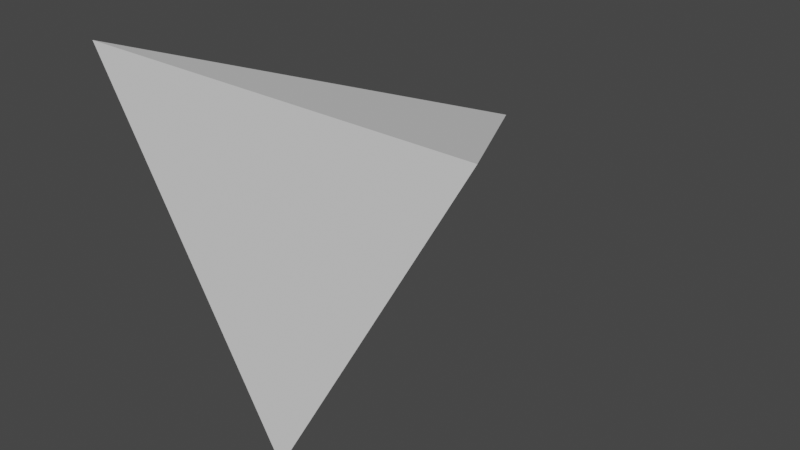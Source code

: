 # Source: dice_source.blend  (saved by Blender 2.80.75; exported with 4.5.12 LTS)
import bpy
from mathutils import Matrix  # noqa: F401  (used for matrix-valued properties, if any)

bpy.ops.wm.read_factory_settings(use_empty=True)
scene = bpy.context.scene
scene.name = 'Scene'

# ---- collections
col_collection = bpy.data.collections.new('Collection'); scene.collection.children.link(col_collection)

# ---- world
world_world = bpy.data.worlds.new('World'); scene.world = world_world
world_world.use_nodes = True; world_world.node_tree.nodes.clear()
_N = world_world.node_tree.nodes; _L = world_world.node_tree.links
n0 = _N.new('ShaderNodeOutputWorld'); n0.name = 'World Output'; n0.location = (300, 300)
n1 = _N.new('ShaderNodeBackground'); n1.name = 'Background'; n1.location = (10, 300)
n1.inputs[0].default_value = (0.05088, 0.05088, 0.05088, 1.0)
_L.new(n1.outputs[0], n0.inputs[0])
n0.is_active_output = True
world_world.color = (0.05088, 0.05088, 0.05088)
world_world.use_sun_shadow = False
world_world.sun_shadow_jitter_overblur = 0.0

# ---- meshes
me_cone_002 = bpy.data.meshes.new('Cone.002')
me_cone_002.from_pydata([(3.446e-08, -0.3535, -1.0), (0.866, -0.3535, 0.5), (-0.866, -0.3535, 0.5), (3.446e-08, 1.061, -3.891e-08)], [], [(0, 3, 1), (1, 3, 2), (2, 3, 0), (0, 1, 2)])
_uv = me_cone_002.uv_layers.new(name='UVMap')
_uv.uv.foreach_set('vector', [0.866, 0.5, 0.866, 0.9999, 0.433, 0.75, 0.433, 0.75, 9.304e-05, 0.5001, 0.433, 0.25, 0.433, 0.25, 0.8659, 9.304e-05, 0.866, 0.5, 0.866, 0.5, 0.433, 0.75, 0.433, 0.25])
me_cone_002.use_remesh_preserve_volume = False
me_cone_002.use_remesh_preserve_attributes = False
me_cone_002.use_mirror_vertex_groups = False
me_cone_002.update()

# ---- objects
ob_cone = bpy.data.objects.new('Cone', me_cone_002)

# ---- transforms, parenting, visibility, modifiers, constraints
ob_cone.location = (-8.382e-09, 0.0, 0.0)
ob_cone.lineart.crease_threshold = 0.0

# ---- collection membership
col_collection.objects.link(ob_cone)

# ---- scene / render settings (as saved in the file)
scene.frame_start = 1; scene.frame_end = 250; scene.frame_set(1)
scene.render.engine = 'BLENDER_EEVEE_NEXT'
scene.cycles.use_denoising = False
scene.cycles.samples = 128
scene.cycles.sampling_pattern = 'TABULATED_SOBOL'
scene.cycles.use_adaptive_sampling = False
scene.cycles.use_light_tree = False
scene.view_settings.view_transform = 'Filmic'
bpy.context.view_layer.update()

# ---- added for rendering (the .blend has no active camera and no usable light): camera, sun
cam_auto = bpy.data.cameras.new('AutoCamera')
cam_auto.lens = 50.0
cam_auto.sensor_width = 36.0
cam_auto.clip_end = 1000.0
ob_auto_camera = bpy.data.objects.new('AutoCamera', cam_auto)
scene.collection.objects.link(ob_auto_camera)
ob_auto_camera.location = (2.49114, -2.63587, 1.74291)
ob_auto_camera.rotation_euler = (1.09748, -7.21219e-08, 0.694738)
scene.camera = ob_auto_camera
light_auto_sun = bpy.data.lights.new('AutoSun', 'SUN')
light_auto_sun.energy = 3.0
light_auto_sun.angle = 0.0523599
ob_auto_sun = bpy.data.objects.new('AutoSun', light_auto_sun)
scene.collection.objects.link(ob_auto_sun)
ob_auto_sun.rotation_euler = (0.872665, 0.174533, 0.523599)
bpy.context.view_layer.update()
